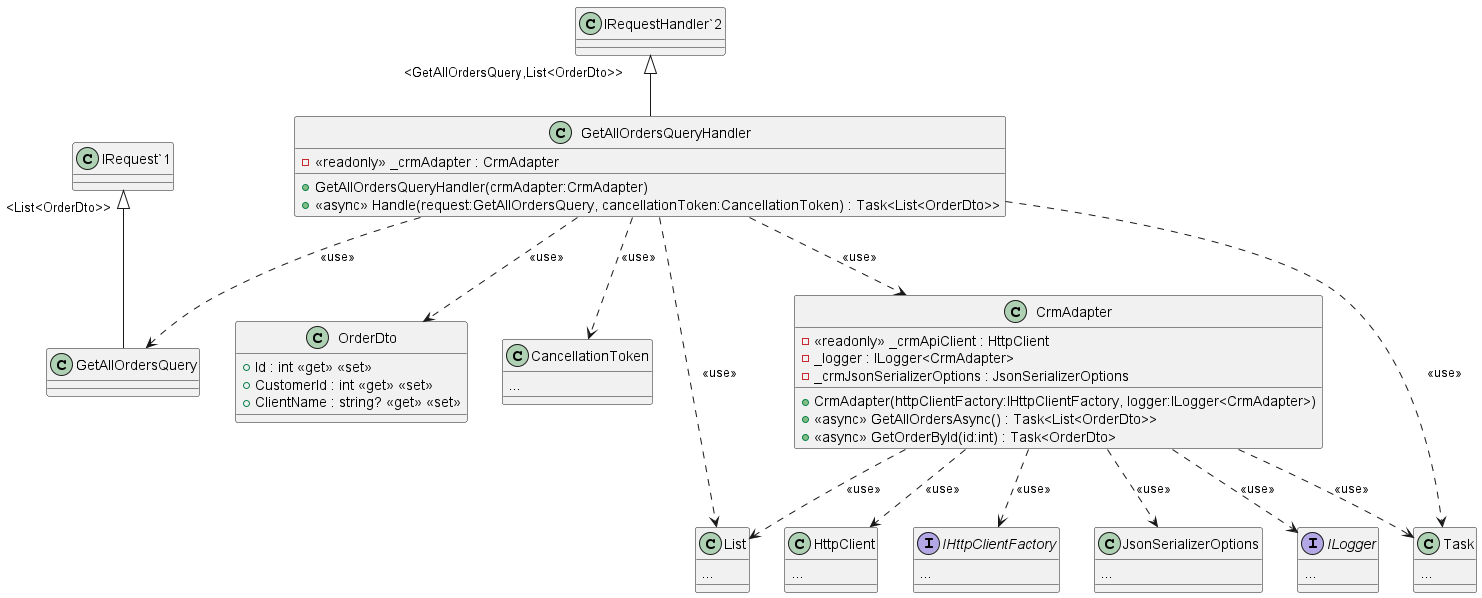

The diagram above was rendered by PlantUML. Its source (embedded in the PNG):
@startuml
class GetAllOrdersQueryHandler {
    - <<readonly>> _crmAdapter : CrmAdapter
    + GetAllOrdersQueryHandler(crmAdapter:CrmAdapter)
    + <<async>> Handle(request:GetAllOrdersQuery, cancellationToken:CancellationToken) : Task<List<OrderDto>>
}
"IRequestHandler`2" "<GetAllOrdersQuery,List<OrderDto>>" <|-- GetAllOrdersQueryHandler
GetAllOrdersQueryHandler ..> GetAllOrdersQuery: <<use>>
class GetAllOrdersQuery {
}
"IRequest`1" "<List<OrderDto>>" <|-- GetAllOrdersQuery
GetAllOrdersQueryHandler ..> OrderDto: <<use>>
class OrderDto {
    + Id : int <<get>> <<set>>
    + CustomerId : int <<get>> <<set>>
    + ClientName : string? <<get>> <<set>>
}
class CancellationToken {
...
}
GetAllOrdersQueryHandler ..> CancellationToken: <<use>>
class List {
...
}
GetAllOrdersQueryHandler ..> List: <<use>>
GetAllOrdersQueryHandler ..> CrmAdapter: <<use>>
class CrmAdapter {
    - <<readonly>> _crmApiClient : HttpClient
    - _logger : ILogger<CrmAdapter>
    - _crmJsonSerializerOptions : JsonSerializerOptions
    + CrmAdapter(httpClientFactory:IHttpClientFactory, logger:ILogger<CrmAdapter>)
    + <<async>> GetAllOrdersAsync() : Task<List<OrderDto>>
    + <<async>> GetOrderById(id:int) : Task<OrderDto>
}
class HttpClient {
...
}
CrmAdapter ..> HttpClient: <<use>>
interface IHttpClientFactory {
...
}
CrmAdapter ..> IHttpClientFactory: <<use>>
class JsonSerializerOptions {
...
}
CrmAdapter ..> JsonSerializerOptions: <<use>>
CrmAdapter ..> List: <<use>>
interface ILogger {
...
}
CrmAdapter ..> ILogger: <<use>>
CrmAdapter ..> Task: <<use>>
class Task {
...
}
GetAllOrdersQueryHandler ..> Task: <<use>>
@enduml